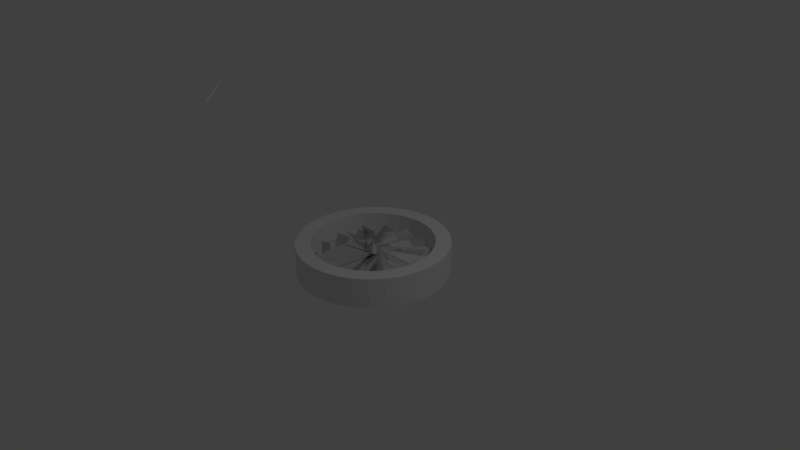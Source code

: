# Source: fan.blend  (saved by Blender 2.72.0; exported with 4.5.12 LTS)
import bpy
from mathutils import Matrix  # noqa: F401  (used for matrix-valued properties, if any)

bpy.ops.wm.read_factory_settings(use_empty=True)
scene = bpy.context.scene
scene.name = 'Scene'

# ---- collections
col_collection_1 = bpy.data.collections.new('Collection 1'); scene.collection.children.link(col_collection_1)

# ---- world
world_world = bpy.data.worlds.new('World'); scene.world = world_world
world_world.color = (0.05088, 0.05088, 0.05088)
world_world.use_sun_shadow = False
world_world.sun_shadow_jitter_overblur = 0.0
world_world.cycles.sampling_method = 'MANUAL'
world_world.cycles.sample_map_resolution = 256

# ---- cameras
cam_camera = bpy.data.cameras.new('Camera')
cam_camera.clip_end = 100.0
cam_camera.lens = 35.0
cam_camera.sensor_width = 32.0
cam_camera.sensor_height = 18.0
cam_camera.ortho_scale = 7.314
cam_camera.dof.focus_distance = 0.0
cam_camera.dof.aperture_fstop = 128.0

# ---- lights
light_lamp = bpy.data.lights.new('Lamp', 'POINT')
light_lamp.transmission_factor = 0.0
light_lamp.cutoff_distance = 30.0
light_lamp.energy = 100.0
light_lamp.shadow_buffer_clip_start = 1.001
light_lamp.shadow_soft_size = 0.1
light_lamp.shadow_maximum_resolution = 0.006
light_lamp.use_absolute_resolution = True
light_lamp.cycles.use_multiple_importance_sampling = False

# ---- meshes
me_cylinder = bpy.data.meshes.new('Cylinder')
me_cylinder.from_pydata([(0.0, 1.0, -0.2), (0.0, 1.0, 0.2), (0.1951, 0.9808, -0.2), (0.1951, 0.9808, 0.2), (0.3827, 0.9239, -0.2), (0.3827, 0.9239, 0.2), (0.5556, 0.8315, -0.2), (0.5556, 0.8315, 0.2), (0.7071, 0.7071, -0.2), (0.7071, 0.7071, 0.2), (0.8315, 0.5556, -0.2), (0.8315, 0.5556, 0.2), (0.9239, 0.3827, -0.2), (0.9239, 0.3827, 0.2), (0.9808, 0.1951, -0.2), (0.9808, 0.1951, 0.2), (1.0, 7.55e-08, -0.2), (1.0, 7.55e-08, 0.2), (0.9808, -0.1951, -0.2), (0.9808, -0.1951, 0.2), (0.9239, -0.3827, -0.2), (0.9239, -0.3827, 0.2), (0.8315, -0.5556, -0.2), (0.8315, -0.5556, 0.2), (0.7071, -0.7071, -0.2), (0.7071, -0.7071, 0.2), (0.5556, -0.8315, -0.2), (0.5556, -0.8315, 0.2), (0.3827, -0.9239, -0.2), (0.3827, -0.9239, 0.2), (0.1951, -0.9808, -0.2), (0.1951, -0.9808, 0.2), (-3.258e-07, -1.0, -0.2), (-3.258e-07, -1.0, 0.2), (-0.1951, -0.9808, -0.2), (-0.1951, -0.9808, 0.2), (-0.3827, -0.9239, -0.2), (-0.3827, -0.9239, 0.2), (-0.5556, -0.8315, -0.2), (-0.5556, -0.8315, 0.2), (-0.7071, -0.7071, -0.2), (-0.7071, -0.7071, 0.2), (-0.8315, -0.5556, -0.2), (-0.8315, -0.5556, 0.2), (-0.9239, -0.3827, -0.2), (-0.9239, -0.3827, 0.2), (-0.9808, -0.1951, -0.2), (-0.9808, -0.1951, 0.2), (-1.0, 9.656e-07, -0.2), (-1.0, 9.656e-07, 0.2), (-0.9808, 0.1951, -0.2), (-0.9808, 0.1951, 0.2), (-0.9239, 0.3827, -0.2), (-0.9239, 0.3827, 0.2), (-0.8315, 0.5556, -0.2), (-0.8315, 0.5556, 0.2), (-0.7071, 0.7071, -0.2), (-0.7071, 0.7071, 0.2), (-0.5556, 0.8315, -0.2), (-0.5556, 0.8315, 0.2), (-0.3827, 0.9239, -0.2), (-0.3827, 0.9239, 0.2), (-0.1951, 0.9808, -0.2), (-0.1951, 0.9808, 0.2), (1.071e-08, 0.8, -0.2), (1.071e-08, 0.8, 0.2), (0.1561, 0.7846, -0.2), (0.1561, 0.7846, 0.2), (0.3061, 0.7391, -0.2), (0.3061, 0.7391, 0.2), (0.4445, 0.6652, -0.2), (0.4445, 0.6652, 0.2), (0.5657, 0.5657, -0.2), (0.5657, 0.5657, 0.2), (0.6652, 0.4445, -0.2), (0.6652, 0.4445, 0.2), (0.7391, 0.3061, -0.2), (0.7391, 0.3061, 0.2), (0.7846, 0.1561, -0.2), (0.7846, 0.1561, 0.2), (0.8, 1.241e-07, -0.2), (0.8, 1.241e-07, 0.2), (0.7846, -0.1561, -0.2), (0.7846, -0.1561, 0.2), (0.7391, -0.3061, -0.2), (0.7391, -0.3061, 0.2), (0.6652, -0.4445, -0.2), (0.6652, -0.4445, 0.2), (0.5657, -0.5657, -0.2), (0.5657, -0.5657, 0.2), (0.4445, -0.6652, -0.2), (0.4445, -0.6652, 0.2), (0.3061, -0.7391, -0.2), (0.3061, -0.7391, 0.2), (0.1561, -0.7846, -0.2), (0.1561, -0.7846, 0.2), (-2.5e-07, -0.8, -0.2), (-2.5e-07, -0.8, 0.2), (-0.1561, -0.7846, -0.2), (-0.1561, -0.7846, 0.2), (-0.3061, -0.7391, -0.2), (-0.3061, -0.7391, 0.2), (-0.4445, -0.6652, -0.2), (-0.4445, -0.6652, 0.2), (-0.5657, -0.5657, -0.2), (-0.5657, -0.5657, 0.2), (-0.6652, -0.4445, -0.2), (-0.6652, -0.4445, 0.2), (-0.7391, -0.3061, -0.2), (-0.7391, -0.3061, 0.2), (-0.7846, -0.1561, -0.2), (-0.7846, -0.1561, 0.2), (-0.8, 8.362e-07, -0.2), (-0.8, 8.362e-07, 0.2), (-0.7846, 0.1561, -0.2), (-0.7846, 0.1561, 0.2), (-0.7391, 0.3061, -0.2), (-0.7391, 0.3061, 0.2), (-0.6652, 0.4445, -0.2), (-0.6652, 0.4445, 0.2), (-0.5657, 0.5657, -0.2), (-0.5657, 0.5657, 0.2), (-0.4445, 0.6652, -0.2), (-0.4445, 0.6652, 0.2), (-0.3061, 0.7391, -0.2), (-0.3061, 0.7391, 0.2), (-0.1561, 0.7846, -0.2), (-0.1561, 0.7846, 0.2), (0.0, 0.0866, 0.05), (0.75, 0.0866, 0.05), (0.0, -0.0866, -0.05), (0.75, -0.0866, -0.05), (0.03522, 0.07912, 0.05), (0.7204, -0.2259, 0.05), (-0.03522, -0.07912, -0.05), (0.6499, -0.3842, -0.05), (0.06436, 0.05795, 0.05), (0.5662, -0.4994, 0.05), (-0.06436, -0.05795, -0.05), (0.4375, -0.6153, -0.05), (0.08236, 0.02676, 0.05), (0.3141, -0.6865, 0.05), (-0.08236, -0.02676, -0.05), (0.1494, -0.7401, -0.05), (0.08613, -0.009052, 0.05), (0.007732, -0.7549, 0.05), (-0.08613, 0.009052, -0.05), (-0.1645, -0.7368, -0.05), (0.075, -0.0433, 0.05), (-0.3, -0.6928, 0.05), (-0.075, 0.0433, -0.05), (-0.45, -0.6062, -0.05), (0.0509, -0.07006, 0.05), (-0.5559, -0.5109, 0.05), (-0.0509, 0.07006, -0.05), (-0.6577, -0.3708, -0.05), (0.01801, -0.08471, 0.05), (-0.7156, -0.2406, 0.05), (-0.01801, 0.08471, -0.05), (-0.7516, -0.07122, -0.05), (-0.01801, -0.08471, 0.05), (-0.7516, 0.07122, 0.05), (0.01801, 0.08471, -0.05), (-0.7156, 0.2406, -0.05), (-0.0509, -0.07006, 0.05), (-0.6577, 0.3708, 0.05), (0.0509, 0.07006, -0.05), (-0.5559, 0.5109, -0.05), (-0.075, -0.0433, 0.05), (-0.45, 0.6062, 0.05), (0.075, 0.0433, -0.05), (-0.3, 0.6928, -0.05), (-0.08613, -0.009052, 0.05), (-0.1645, 0.7368, 0.05), (0.08613, 0.009052, -0.05), (0.007732, 0.7549, -0.05), (-0.08236, 0.02676, 0.05), (0.1494, 0.7401, 0.05), (0.08236, -0.02676, -0.05), (0.3141, 0.6865, -0.05), (-0.06436, 0.05795, 0.05), (0.4375, 0.6153, 0.05), (0.06436, -0.05795, -0.05), (0.5662, 0.4994, -0.05), (-0.03522, 0.07912, 0.05), (0.6499, 0.3842, 0.05), (0.03522, -0.07912, -0.05), (0.7204, 0.2259, -0.05), (1.118e-08, 0.0866, 0.05), (0.75, 0.0866, 0.05), (-1.118e-08, -0.0866, -0.05), (0.75, -0.0866, -0.05), (4.82e-08, 0.1, -0.2), (0.01951, 0.09808, -0.2), (0.03827, 0.09239, -0.2), (0.05556, 0.08315, -0.2), (0.07071, 0.07071, -0.2), (0.08315, 0.05556, -0.2), (0.09239, 0.03827, -0.2), (0.09808, 0.01951, -0.2), (0.1, 2.942e-07, -0.2), (0.09808, -0.01951, -0.2), (0.09239, -0.03827, -0.2), (0.08315, -0.05556, -0.2), (0.07071, -0.07071, -0.2), (0.05556, -0.08315, -0.2), (0.03827, -0.09239, -0.2), (0.01951, -0.09808, -0.2), (1.561e-08, -0.1, -0.2), (-0.01951, -0.09808, -0.2), (-0.03827, -0.09239, -0.2), (-0.05556, -0.08315, -0.2), (-0.07071, -0.07071, -0.2), (-0.08315, -0.05556, -0.2), (-0.09239, -0.03827, -0.2), (-0.09808, -0.01951, -0.2), (-0.1, 3.832e-07, -0.2), (-0.09808, 0.01951, -0.2), (-0.09239, 0.03827, -0.2), (-0.08315, 0.05556, -0.2), (-0.07071, 0.07071, -0.2), (-0.05556, 0.08315, -0.2), (-0.03827, 0.09239, -0.2), (-0.01951, 0.09808, -0.2), (-1.55, -0.9731, 2.258), (-1.503, -1.298, 2.008), (-1.504, -1.285, 1.993), (-9.09e-07, -1.788e-07, 0.2), (-0.03827, -0.09239, -0.2), (-0.05556, -0.08315, -0.2), (0.0, 0.0866, 0.05), (0.75, 0.0866, 0.05), (0.0, -0.0866, -0.05), (0.75, -0.0866, -0.05), (0.03522, 0.07912, 0.05), (0.7204, -0.2259, 0.05), (-0.03522, -0.07912, -0.05), (0.6499, -0.3842, -0.05), (0.06436, 0.05795, 0.05), (0.5662, -0.4994, 0.05), (-0.06436, -0.05795, -0.05), (0.4375, -0.6153, -0.05), (0.08236, 0.02676, 0.05), (0.3141, -0.6865, 0.05), (-0.08236, -0.02676, -0.05), (0.1494, -0.7401, -0.05), (0.08613, -0.009052, 0.05), (0.007732, -0.7549, 0.05), (-0.08613, 0.009052, -0.05), (-0.1645, -0.7368, -0.05), (0.075, -0.0433, 0.05), (-0.3, -0.6928, 0.05), (-0.075, 0.0433, -0.05), (-0.45, -0.6062, -0.05), (0.0509, -0.07006, 0.05), (-0.5559, -0.5109, 0.05), (-0.0509, 0.07006, -0.05), (-0.6577, -0.3708, -0.05), (0.01801, -0.08471, 0.05), (-0.7156, -0.2406, 0.05), (-0.01801, 0.08471, -0.05), (-0.7516, -0.07122, -0.05), (-0.01801, -0.08471, 0.05), (-0.7516, 0.07122, 0.05), (0.01801, 0.08471, -0.05), (-0.7156, 0.2406, -0.05), (-0.0509, -0.07006, 0.05), (-0.6577, 0.3708, 0.05), (0.0509, 0.07006, -0.05), (-0.5559, 0.5109, -0.05), (-0.075, -0.0433, 0.05), (-0.45, 0.6062, 0.05), (0.075, 0.0433, -0.05), (-0.3, 0.6928, -0.05), (-0.08613, -0.009052, 0.05), (-0.1645, 0.7368, 0.05), (0.08613, 0.009052, -0.05), (0.007732, 0.7549, -0.05), (-0.08236, 0.02676, 0.05), (0.1494, 0.7401, 0.05), (0.08236, -0.02676, -0.05), (0.3141, 0.6865, -0.05), (-0.06436, 0.05795, 0.05), (0.4375, 0.6153, 0.05), (0.06436, -0.05795, -0.05), (0.5662, 0.4994, -0.05), (-0.03522, 0.07912, 0.05), (0.6499, 0.3842, 0.05), (0.03522, -0.07912, -0.05), (0.7204, 0.2259, -0.05), (1.118e-08, 0.0866, 0.05), (0.75, 0.0866, 0.05), (-1.118e-08, -0.0866, -0.05), (0.75, -0.0866, -0.05)], [], [(0, 1, 3, 2), (2, 3, 5, 4), (4, 5, 7, 6), (6, 7, 9, 8), (8, 9, 11, 10), (10, 11, 13, 12), (12, 13, 15, 14), (14, 15, 17, 16), (16, 17, 19, 18), (18, 19, 21, 20), (20, 21, 23, 22), (22, 23, 25, 24), (24, 25, 27, 26), (26, 27, 29, 28), (28, 29, 31, 30), (30, 31, 33, 32), (32, 33, 35, 34), (34, 35, 37, 36), (36, 37, 39, 38), (38, 39, 41, 40), (40, 41, 43, 42), (42, 43, 45, 44), (44, 45, 47, 46), (46, 47, 49, 48), (48, 49, 51, 50), (50, 51, 53, 52), (52, 53, 55, 54), (54, 55, 57, 56), (56, 57, 59, 58), (58, 59, 61, 60), (66, 68, 69, 67), (62, 63, 1, 0), (60, 61, 63, 62), (64, 66, 67, 65), (68, 70, 71, 69), (70, 72, 73, 71), (72, 74, 75, 73), (74, 76, 77, 75), (76, 78, 79, 77), (78, 80, 81, 79), (80, 82, 83, 81), (82, 84, 85, 83), (84, 86, 87, 85), (86, 88, 89, 87), (88, 90, 91, 89), (90, 92, 93, 91), (92, 94, 95, 93), (94, 96, 97, 95), (96, 98, 99, 97), (98, 100, 101, 99), (100, 102, 103, 101), (102, 104, 105, 103), (104, 106, 107, 105), (106, 108, 109, 107), (108, 110, 111, 109), (110, 112, 113, 111), (112, 114, 115, 113), (114, 116, 117, 115), (116, 118, 119, 117), (118, 120, 121, 119), (120, 122, 123, 121), (122, 124, 125, 123), (126, 64, 65, 127), (124, 126, 127, 125), (8, 72, 70, 6), (31, 95, 97, 33), (18, 82, 80, 16), (41, 105, 107, 43), (28, 92, 90, 26), (51, 115, 117, 53), (61, 125, 127, 63), (38, 102, 100, 36), (48, 112, 110, 46), (58, 122, 120, 56), (7, 71, 73, 9), (17, 81, 83, 19), (27, 91, 93, 29), (4, 68, 66, 2), (14, 78, 76, 12), (37, 101, 103, 39), (24, 88, 86, 22), (47, 111, 113, 49), (57, 121, 123, 59), (34, 98, 96, 32), (44, 108, 106, 42), (54, 118, 116, 52), (3, 67, 69, 5), (0, 64, 126, 62), (13, 77, 79, 15), (23, 87, 89, 25), (10, 74, 72, 8), (33, 97, 99, 35), (20, 84, 82, 18), (43, 107, 109, 45), (53, 117, 119, 55), (30, 94, 92, 28), (63, 127, 65, 1), (40, 104, 102, 38), (50, 114, 112, 48), (60, 124, 122, 58), (9, 73, 75, 11), (19, 83, 85, 21), (6, 70, 68, 4), (29, 93, 95, 31), (16, 80, 78, 14), (39, 103, 105, 41), (2, 66, 64, 0), (26, 90, 88, 24), (49, 113, 115, 51), (59, 123, 125, 61), (36, 100, 98, 34), (46, 110, 108, 44), (56, 120, 118, 54), (5, 69, 71, 7), (15, 79, 81, 17), (1, 65, 67, 3), (25, 89, 91, 27), (12, 76, 74, 10), (35, 99, 101, 37), (45, 109, 111, 47), (22, 86, 84, 20), (55, 119, 121, 57), (32, 96, 94, 30), (42, 106, 104, 40), (52, 116, 114, 50), (62, 126, 124, 60), (11, 75, 77, 13), (21, 85, 87, 23), (128, 129, 131, 130), (132, 133, 135, 134), (136, 137, 139, 138), (140, 141, 143, 142), (144, 145, 147, 146), (148, 149, 151, 150), (152, 153, 155, 154), (156, 157, 159, 158), (160, 161, 163, 162), (164, 165, 167, 166), (168, 169, 171, 170), (172, 173, 175, 174), (176, 177, 179, 178), (180, 181, 183, 182), (184, 185, 187, 186), (188, 189, 191, 190), (225, 226, 224), (228, 227, 229), (192, 227, 193), (193, 227, 194), (194, 227, 195), (195, 227, 196), (196, 227, 197), (197, 227, 198), (198, 227, 199), (199, 227, 200), (200, 227, 201), (201, 227, 202), (202, 227, 203), (203, 227, 204), (204, 227, 205), (205, 227, 206), (206, 227, 207), (207, 227, 208), (208, 227, 209), (209, 227, 210), (210, 227, 211), (211, 227, 212), (212, 227, 213), (213, 227, 214), (214, 227, 215), (215, 227, 216), (216, 227, 217), (217, 227, 218), (218, 227, 219), (219, 227, 220), (220, 227, 221), (221, 227, 222), (223, 227, 192), (222, 227, 223), (230, 232, 233, 231), (234, 236, 237, 235), (238, 240, 241, 239), (242, 244, 245, 243), (246, 248, 249, 247), (250, 252, 253, 251), (254, 256, 257, 255), (258, 260, 261, 259), (262, 264, 265, 263), (266, 268, 269, 267), (270, 272, 273, 271), (274, 276, 277, 275), (278, 280, 281, 279), (282, 284, 285, 283), (286, 288, 289, 287), (290, 292, 293, 291), (163, 161, 263, 265), (140, 142, 244, 242), (177, 176, 278, 279), (154, 155, 257, 256), (133, 132, 234, 235), (171, 169, 271, 273), (185, 184, 286, 287), (148, 150, 252, 250), (162, 163, 265, 264), (141, 140, 242, 243), (179, 177, 279, 281), (156, 158, 260, 258), (135, 133, 235, 237), (170, 171, 273, 272), (187, 185, 287, 289), (149, 148, 250, 251), (164, 166, 268, 266), (143, 141, 243, 245), (178, 179, 281, 280), (157, 156, 258, 259), (134, 135, 237, 236), (172, 174, 276, 274), (186, 187, 289, 288), (151, 149, 251, 253), (128, 130, 232, 230), (165, 164, 266, 267), (180, 182, 284, 282), (142, 143, 245, 244), (159, 157, 259, 261), (136, 138, 240, 238), (173, 172, 274, 275), (188, 190, 292, 290), (150, 151, 253, 252), (167, 165, 267, 269), (129, 128, 230, 231), (181, 180, 282, 283), (144, 146, 248, 246), (158, 159, 261, 260), (137, 136, 238, 239), (175, 173, 275, 277), (189, 188, 290, 291), (152, 154, 256, 254), (131, 129, 231, 233), (166, 167, 269, 268), (183, 181, 283, 285), (145, 144, 246, 247), (160, 162, 264, 262), (139, 137, 239, 241), (174, 175, 277, 276), (191, 189, 291, 293), (153, 152, 254, 255), (130, 131, 233, 232), (168, 170, 272, 270), (182, 183, 285, 284), (147, 145, 247, 249), (161, 160, 262, 263), (176, 178, 280, 278), (138, 139, 241, 240), (190, 191, 293, 292), (155, 153, 255, 257), (132, 134, 236, 234), (169, 168, 270, 271), (184, 186, 288, 286), (146, 147, 249, 248)])
_uv = me_cylinder.uv_layers.new(name='UVMap')
_uv.uv.foreach_set('vector', [0.0, 0.0, 0.5, 0.0, 0.5, 0.5, 0.0, 0.5, 0.0, 0.0, 0.5, 0.0, 0.5, 0.5, 0.0, 0.5, 0.0, 0.0, 0.5, 0.0, 0.5, 0.5, 0.0, 0.5, 0.0, 0.0, 0.5, 0.0, 0.5, 0.5, 0.0, 0.5, 0.0, 0.0, 0.5, 0.0, 0.5, 0.5, 0.0, 0.5, 0.0, 0.0, 0.5, 0.0, 0.5, 0.5, 0.0, 0.5, 0.0, 0.0, 0.5, 0.0, 0.5, 0.5, 0.0, 0.5, 0.0, 0.0, 0.5, 0.0, 0.5, 0.5, 0.0, 0.5, 0.0, 0.0, 0.5, 0.0, 0.5, 0.5, 0.0, 0.5, 0.0, 0.0, 0.5, 0.0, 0.5, 0.5, 0.0, 0.5, 0.0, 0.0, 0.5, 0.0, 0.5, 0.5, 0.0, 0.5, 0.0, 0.0, 0.5, 0.0, 0.5, 0.5, 0.0, 0.5, 0.0, 0.0, 0.5, 0.0, 0.5, 0.5, 0.0, 0.5, 0.0, 0.0, 0.5, 0.0, 0.5, 0.5, 0.0, 0.5, 0.0, 0.0, 0.5, 0.0, 0.5, 0.5, 0.0, 0.5, 0.0, 0.0, 0.5, 0.0, 0.5, 0.5, 0.0, 0.5, 0.0, 0.0, 0.5, 0.0, 0.5, 0.5, 0.0, 0.5, 0.0, 0.0, 0.5, 0.0, 0.5, 0.5, 0.0, 0.5, 0.0, 0.0, 0.5, 0.0, 0.5, 0.5, 0.0, 0.5, 0.0, 0.0, 0.5, 0.0, 0.5, 0.5, 0.0, 0.5, 0.0, 0.0, 0.5, 0.0, 0.5, 0.5, 0.0, 0.5, 0.0, 0.0, 0.5, 0.0, 0.5, 0.5, 0.0, 0.5, 0.0, 0.0, 0.5, 0.0, 0.5, 0.5, 0.0, 0.5, 0.0, 0.0, 0.5, 0.0, 0.5, 0.5, 0.0, 0.5, 0.0, 0.0, 0.5, 0.0, 0.5, 0.5, 0.0, 0.5, 0.0, 0.0, 0.5, 0.0, 0.5, 0.5, 0.0, 0.5, 0.0, 0.0, 0.5, 0.0, 0.5, 0.5, 0.0, 0.5, 0.0, 0.0, 0.5, 0.0, 0.5, 0.5, 0.0, 0.5, 0.0, 0.0, 0.5, 0.0, 0.5, 0.5, 0.0, 0.5, 0.0, 0.0, 0.5, 0.0, 0.5, 0.5, 0.0, 0.5, 0.0, 0.0, 0.5, 0.0, 0.5, 0.5, 0.0, 0.5, 0.0, 0.0, 0.5, 0.0, 0.5, 0.5, 0.0, 0.5, 0.0, 0.0, 0.5, 0.0, 0.5, 0.5, 0.0, 0.5, 0.0, 0.0, 0.5, 0.0, 0.5, 0.5, 0.0, 0.5, 0.0, 0.0, 0.5, 0.0, 0.5, 0.5, 0.0, 0.5, 0.0, 0.0, 0.5, 0.0, 0.5, 0.5, 0.0, 0.5, 0.0, 0.0, 0.5, 0.0, 0.5, 0.5, 0.0, 0.5, 0.0, 0.0, 0.5, 0.0, 0.5, 0.5, 0.0, 0.5, 0.0, 0.0, 0.5, 0.0, 0.5, 0.5, 0.0, 0.5, 0.0, 0.0, 0.5, 0.0, 0.5, 0.5, 0.0, 0.5, 0.0, 0.0, 0.5, 0.0, 0.5, 0.5, 0.0, 0.5, 0.0, 0.0, 0.5, 0.0, 0.5, 0.5, 0.0, 0.5, 0.0, 0.0, 0.5, 0.0, 0.5, 0.5, 0.0, 0.5, 0.0, 0.0, 0.5, 0.0, 0.5, 0.5, 0.0, 0.5, 0.0, 0.0, 0.5, 0.0, 0.5, 0.5, 0.0, 0.5, 0.0, 0.0, 0.5, 0.0, 0.5, 0.5, 0.0, 0.5, 0.0, 0.0, 0.5, 0.0, 0.5, 0.5, 0.0, 0.5, 0.0, 0.0, 0.5, 0.0, 0.5, 0.5, 0.0, 0.5, 0.0, 0.0, 0.5, 0.0, 0.5, 0.5, 0.0, 0.5, 0.0, 0.0, 0.5, 0.0, 0.5, 0.5, 0.0, 0.5, 0.0, 0.0, 0.5, 0.0, 0.5, 0.5, 0.0, 0.5, 0.0, 0.0, 0.5, 0.0, 0.5, 0.5, 0.0, 0.5, 0.0, 0.0, 0.5, 0.0, 0.5, 0.5, 0.0, 0.5, 0.0, 0.0, 0.5, 0.0, 0.5, 0.5, 0.0, 0.5, 0.0, 0.0, 0.5, 0.0, 0.5, 0.5, 0.0, 0.5, 0.0, 0.0, 0.5, 0.0, 0.5, 0.5, 0.0, 0.5, 0.0, 0.0, 0.5, 0.0, 0.5, 0.5, 0.0, 0.5, 0.0, 0.0, 0.5, 0.0, 0.5, 0.5, 0.0, 0.5, 0.0, 0.0, 0.5, 0.0, 0.5, 0.5, 0.0, 0.5, 0.0, 0.0, 0.5, 0.0, 0.5, 0.5, 0.0, 0.5, 0.0, 0.0, 0.5, 0.0, 0.5, 0.5, 0.0, 0.5, 0.0, 0.0, 0.5, 0.0, 0.5, 0.5, 0.0, 0.5, 0.0, 0.0, 0.5, 0.0, 0.5, 0.5, 0.0, 0.5, 0.0, 0.0, 0.5, 0.0, 0.5, 0.5, 0.0, 0.5, 0.0, 0.0, 0.5, 0.0, 0.5, 0.5, 0.0, 0.5, 0.0, 0.0, 0.5, 0.0, 0.5, 0.5, 0.0, 0.5, 0.0, 0.0, 0.5, 0.0, 0.5, 0.5, 0.0, 0.5, 0.0, 0.0, 0.5, 0.0, 0.5, 0.5, 0.0, 0.5, 0.0, 0.0, 0.5, 0.0, 0.5, 0.5, 0.0, 0.5, 0.0, 0.0, 0.5, 0.0, 0.5, 0.5, 0.0, 0.5, 0.0, 0.0, 0.5, 0.0, 0.5, 0.5, 0.0, 0.5, 0.0, 0.0, 0.5, 0.0, 0.5, 0.5, 0.0, 0.5, 0.0, 0.0, 0.5, 0.0, 0.5, 0.5, 0.0, 0.5, 0.0, 0.0, 0.5, 0.0, 0.5, 0.5, 0.0, 0.5, 0.0, 0.0, 0.5, 0.0, 0.5, 0.5, 0.0, 0.5, 0.0, 0.0, 0.5, 0.0, 0.5, 0.5, 0.0, 0.5, 0.0, 0.0, 0.5, 0.0, 0.5, 0.5, 0.0, 0.5, 0.0, 0.0, 0.5, 0.0, 0.5, 0.5, 0.0, 0.5, 0.0, 0.0, 0.5, 0.0, 0.5, 0.5, 0.0, 0.5, 0.0, 0.0, 0.5, 0.0, 0.5, 0.5, 0.0, 0.5, 0.0, 0.0, 0.5, 0.0, 0.5, 0.5, 0.0, 0.5, 0.0, 0.0, 0.5, 0.0, 0.5, 0.5, 0.0, 0.5, 0.0, 0.0, 0.5, 0.0, 0.5, 0.5, 0.0, 0.5, 0.0, 0.0, 0.5, 0.0, 0.5, 0.5, 0.0, 0.5, 0.0, 0.0, 0.5, 0.0, 0.5, 0.5, 0.0, 0.5, 0.0, 0.0, 0.5, 0.0, 0.5, 0.5, 0.0, 0.5, 0.0, 0.0, 0.5, 0.0, 0.5, 0.5, 0.0, 0.5, 0.0, 0.0, 0.5, 0.0, 0.5, 0.5, 0.0, 0.5, 0.0, 0.0, 0.5, 0.0, 0.5, 0.5, 0.0, 0.5, 0.0, 0.0, 0.5, 0.0, 0.5, 0.5, 0.0, 0.5, 0.0, 0.0, 0.5, 0.0, 0.5, 0.5, 0.0, 0.5, 0.0, 0.0, 0.5, 0.0, 0.5, 0.5, 0.0, 0.5, 0.0, 0.0, 0.5, 0.0, 0.5, 0.5, 0.0, 0.5, 0.0, 0.0, 0.5, 0.0, 0.5, 0.5, 0.0, 0.5, 0.0, 0.0, 0.5, 0.0, 0.5, 0.5, 0.0, 0.5, 0.0, 0.0, 0.5, 0.0, 0.5, 0.5, 0.0, 0.5, 0.0, 0.0, 0.5, 0.0, 0.5, 0.5, 0.0, 0.5, 0.0, 0.0, 0.5, 0.0, 0.5, 0.5, 0.0, 0.5, 0.0, 0.0, 0.5, 0.0, 0.5, 0.5, 0.0, 0.5, 0.0, 0.0, 0.5, 0.0, 0.5, 0.5, 0.0, 0.5, 0.0, 0.0, 0.5, 0.0, 0.5, 0.5, 0.0, 0.5, 0.0, 0.0, 0.5, 0.0, 0.5, 0.5, 0.0, 0.5, 0.0, 0.0, 0.5, 0.0, 0.5, 0.5, 0.0, 0.5, 0.0, 0.0, 0.5, 0.0, 0.5, 0.5, 0.0, 0.5, 0.0, 0.0, 0.5, 0.0, 0.5, 0.5, 0.0, 0.5, 0.0, 0.0, 0.5, 0.0, 0.5, 0.5, 0.0, 0.5, 0.0, 0.0, 0.5, 0.0, 0.5, 0.5, 0.0, 0.5, 0.0, 0.0, 0.5, 0.0, 0.5, 0.5, 0.0, 0.5, 0.0, 0.0, 0.5, 0.0, 0.5, 0.5, 0.0, 0.5, 0.0, 0.0, 0.5, 0.0, 0.5, 0.5, 0.0, 0.5, 0.0, 0.0, 0.5, 0.0, 0.5, 0.5, 0.0, 0.5, 0.0, 0.0, 0.5, 0.0, 0.5, 0.5, 0.0, 0.5, 0.0, 0.0, 0.5, 0.0, 0.5, 0.5, 0.0, 0.5, 0.0, 0.0, 0.5, 0.0, 0.5, 0.5, 0.0, 0.5, 0.0, 0.0, 0.5, 0.0, 0.5, 0.5, 0.0, 0.5, 0.0, 0.0, 0.5, 0.0, 0.5, 0.5, 0.0, 0.5, 0.0, 0.0, 0.5, 0.0, 0.5, 0.5, 0.0, 0.5, 0.0, 0.0, 0.5, 0.0, 0.5, 0.5, 0.0, 0.5, 0.0, 0.0, 0.5, 0.0, 0.5, 0.5, 0.0, 0.5, 0.0, 0.0, 0.5, 0.0, 0.5, 0.5, 0.0, 0.5, 0.0, 0.0, 0.5, 0.0, 0.5, 0.5, 0.0, 0.5, 0.0, 0.0, 0.5, 0.0, 0.5, 0.5, 0.0, 0.5, 0.0, 0.0, 0.5, 0.0, 0.5, 0.5, 0.0, 0.5, 0.0, 0.0, 0.5, 0.0, 0.5, 0.5, 0.0, 0.5, 0.0, 0.0, 0.5, 0.0, 0.5, 0.5, 0.0, 0.5, 0.0, 0.0, 0.5, 0.0, 0.5, 0.5, 0.0, 0.5, 0.0, 0.0, 0.5, 0.0, 0.5, 0.5, 0.0, 0.5, 0.0, 0.0, 0.5, 0.0, 0.5, 0.5, 0.0, 0.5, 0.0, 0.0, 0.5, 0.0, 0.5, 0.5, 0.0, 0.5, 0.0, 0.0, 0.5, 0.0, 0.5, 0.5, 0.0, 0.5, 0.0, 0.0, 0.5, 0.0, 0.5, 0.5, 0.0, 0.5, 0.0, 0.0, 0.5, 0.0, 0.5, 0.5, 0.0, 0.5, 0.0, 0.0, 0.5, 0.0, 0.5, 0.5, 0.0, 0.5, 0.0, 0.0, 0.5, 0.0, 0.5, 0.5, 0.0, 0.5, 0.0, 0.0, 0.5, 0.0, 0.5, 0.5, 0.0, 0.5, 0.0, 0.0, 0.5, 0.0, 0.5, 0.5, 0.0, 0.5, 0.0, 0.0, 0.5, 0.0, 0.5, 0.5, 0.0, 0.5, 0.0, 0.0, 0.5, 0.0, 0.5, 0.5, 0.0, 0.5, 0.0, 0.0, 0.5, 0.0, 0.5, 0.5, 0.0, 0.5, 0.0, 0.0, 0.5, 0.0, 0.5, 0.5, 0.0, 0.5, 0.0, 0.0, 0.5, 0.0, 0.5, 0.5, 0.0, 0.5, 0.0, 0.0, 0.5, 0.0, 0.5, 0.5, 0.0, 0.5, 0.0, 0.0, 0.5, 0.0, 0.5, 0.5, 0.0, 0.5, 0.0, 0.0, 0.5, 0.0, 0.5, 0.5, 0.0, 0.5, 0.0003206, 0.2598, 3.577e-05, 0.2478, 0.2522, 0.2478, 0.2642, 0.2478, 0.2642, 0.5, 0.2522, 0.2481, 0.5183, 0.8823, 0.7107, 0.7243, 0.5528, 0.9168, 0.5528, 0.9168, 0.7107, 0.7243, 0.5933, 0.9439, 0.5933, 0.9439, 0.7107, 0.7243, 0.6384, 0.9625, 0.6384, 0.9625, 0.7107, 0.7243, 0.6863, 0.9721, 0.6863, 0.9721, 0.7107, 0.7243, 0.7351, 0.9721, 0.7351, 0.9721, 0.7107, 0.7243, 0.7829, 0.9625, 0.7829, 0.9625, 0.7107, 0.7243, 0.828, 0.9439, 0.828, 0.9439, 0.7107, 0.7243, 0.8686, 0.9168, 0.8686, 0.9168, 0.7107, 0.7243, 0.9031, 0.8823, 0.9031, 0.8823, 0.7107, 0.7243, 0.9302, 0.8417, 0.9302, 0.8417, 0.7107, 0.7243, 0.9489, 0.7966, 0.9489, 0.7966, 0.7107, 0.7243, 0.9584, 0.7487, 0.9584, 0.7487, 0.7107, 0.7243, 0.9584, 0.7, 0.9584, 0.7, 0.7107, 0.7243, 0.9489, 0.6521, 0.9489, 0.6521, 0.7107, 0.7243, 0.9302, 0.607, 0.9302, 0.607, 0.7107, 0.7243, 0.9031, 0.5664, 0.9031, 0.5664, 0.7107, 0.7243, 0.8686, 0.5319, 0.8686, 0.5319, 0.7107, 0.7243, 0.828, 0.5048, 0.828, 0.5048, 0.7107, 0.7243, 0.7829, 0.4862, 0.7829, 0.4862, 0.7107, 0.7243, 0.7351, 0.4766, 0.7351, 0.4766, 0.7107, 0.7243, 0.6863, 0.4766, 0.6863, 0.4766, 0.7107, 0.7243, 0.6384, 0.4862, 0.6384, 0.4862, 0.7107, 0.7243, 0.5933, 0.5048, 0.5933, 0.5048, 0.7107, 0.7243, 0.5528, 0.5319, 0.5528, 0.5319, 0.7107, 0.7243, 0.5183, 0.5664, 0.5183, 0.5664, 0.7107, 0.7243, 0.4912, 0.607, 0.4912, 0.607, 0.7107, 0.7243, 0.4725, 0.6521, 0.4725, 0.6521, 0.7107, 0.7243, 0.463, 0.6999, 0.463, 0.6999, 0.7107, 0.7243, 0.463, 0.7487, 0.463, 0.7487, 0.7107, 0.7243, 0.4725, 0.7966, 0.4912, 0.8417, 0.7107, 0.7243, 0.5183, 0.8823, 0.4725, 0.7966, 0.7107, 0.7243, 0.4912, 0.8417, 0.0, 0.0, 0.5, 0.0, 0.5, 0.5, 0.0, 0.5, 0.0, 0.0, 0.5, 0.0, 0.5, 0.5, 0.0, 0.5, 0.0, 0.0, 0.5, 0.0, 0.5, 0.5, 0.0, 0.5, 0.0, 0.0, 0.5, 0.0, 0.5, 0.5, 0.0, 0.5, 0.0, 0.0, 0.5, 0.0, 0.5, 0.5, 0.0, 0.5, 0.0, 0.0, 0.5, 0.0, 0.5, 0.5, 0.0, 0.5, 0.0, 0.0, 0.5, 0.0, 0.5, 0.5, 0.0, 0.5, 0.0, 0.0, 0.5, 0.0, 0.5, 0.5, 0.0, 0.5, 0.0, 0.0, 0.5, 0.0, 0.5, 0.5, 0.0, 0.5, 0.0, 0.0, 0.5, 0.0, 0.5, 0.5, 0.0, 0.5, 0.0, 0.0, 0.5, 0.0, 0.5, 0.5, 0.0, 0.5, 0.0, 0.0, 0.5, 0.0, 0.5, 0.5, 0.0, 0.5, 0.0, 0.0, 0.5, 0.0, 0.5, 0.5, 0.0, 0.5, 0.0, 0.0, 0.5, 0.0, 0.5, 0.5, 0.0, 0.5, 0.0, 0.0, 0.5, 0.0, 0.5, 0.5, 0.0, 0.5, 0.0, 0.0, 0.5, 0.0, 0.5, 0.5, 0.0, 0.5, 0.0, 0.0, 0.5, 0.0, 0.5, 0.5, 0.0, 0.5, 0.0, 0.0, 0.5, 0.0, 0.5, 0.5, 0.0, 0.5, 0.0, 0.0, 0.5, 0.0, 0.5, 0.5, 0.0, 0.5, 0.0, 0.0, 0.5, 0.0, 0.5, 0.5, 0.0, 0.5, 0.0, 0.0, 0.5, 0.0, 0.5, 0.5, 0.0, 0.5, 0.0, 0.0, 0.5, 0.0, 0.5, 0.5, 0.0, 0.5, 0.0, 0.0, 0.5, 0.0, 0.5, 0.5, 0.0, 0.5, 0.0, 0.0, 0.5, 0.0, 0.5, 0.5, 0.0, 0.5, 0.0, 0.0, 0.5, 0.0, 0.5, 0.5, 0.0, 0.5, 0.0, 0.0, 0.5, 0.0, 0.5, 0.5, 0.0, 0.5, 0.0, 0.0, 0.5, 0.0, 0.5, 0.5, 0.0, 0.5, 0.0, 0.0, 0.5, 0.0, 0.5, 0.5, 0.0, 0.5, 0.0, 0.0, 0.5, 0.0, 0.5, 0.5, 0.0, 0.5, 0.0, 0.0, 0.5, 0.0, 0.5, 0.5, 0.0, 0.5, 0.0, 0.0, 0.5, 0.0, 0.5, 0.5, 0.0, 0.5, 0.0, 0.0, 0.5, 0.0, 0.5, 0.5, 0.0, 0.5, 0.0, 0.0, 0.5, 0.0, 0.5, 0.5, 0.0, 0.5, 0.0, 0.0, 0.5, 0.0, 0.5, 0.5, 0.0, 0.5, 0.0, 0.0, 0.5, 0.0, 0.5, 0.5, 0.0, 0.5, 0.0, 0.0, 0.5, 0.0, 0.5, 0.5, 0.0, 0.5, 0.0, 0.0, 0.5, 0.0, 0.5, 0.5, 0.0, 0.5, 0.0, 0.0, 0.5, 0.0, 0.5, 0.5, 0.0, 0.5, 0.0, 0.0, 0.5, 0.0, 0.5, 0.5, 0.0, 0.5, 0.0, 0.0, 0.5, 0.0, 0.5, 0.5, 0.0, 0.5, 0.0, 0.0, 0.5, 0.0, 0.5, 0.5, 0.0, 0.5, 0.0, 0.0, 0.5, 0.0, 0.5, 0.5, 0.0, 0.5, 0.0, 0.0, 0.5, 0.0, 0.5, 0.5, 0.0, 0.5, 0.0, 0.0, 0.5, 0.0, 0.5, 0.5, 0.0, 0.5, 0.0, 0.0, 0.5, 0.0, 0.5, 0.5, 0.0, 0.5, 0.0, 0.0, 0.5, 0.0, 0.5, 0.5, 0.0, 0.5, 0.0, 0.0, 0.5, 0.0, 0.5, 0.5, 0.0, 0.5, 0.0, 0.0, 0.5, 0.0, 0.5, 0.5, 0.0, 0.5, 0.0, 0.0, 0.5, 0.0, 0.5, 0.5, 0.0, 0.5, 0.0, 0.0, 0.5, 0.0, 0.5, 0.5, 0.0, 0.5, 0.0, 0.0, 0.5, 0.0, 0.5, 0.5, 0.0, 0.5, 0.0, 0.0, 0.5, 0.0, 0.5, 0.5, 0.0, 0.5, 0.0, 0.0, 0.5, 0.0, 0.5, 0.5, 0.0, 0.5, 0.0, 0.0, 0.5, 0.0, 0.5, 0.5, 0.0, 0.5, 0.0, 0.0, 0.5, 0.0, 0.5, 0.5, 0.0, 0.5, 0.0, 0.0, 0.5, 0.0, 0.5, 0.5, 0.0, 0.5, 0.0, 0.0, 0.5, 0.0, 0.5, 0.5, 0.0, 0.5, 0.0, 0.0, 0.5, 0.0, 0.5, 0.5, 0.0, 0.5, 0.0, 0.0, 0.5, 0.0, 0.5, 0.5, 0.0, 0.5, 0.0, 0.0, 0.5, 0.0, 0.5, 0.5, 0.0, 0.5, 0.0, 0.0, 0.5, 0.0, 0.5, 0.5, 0.0, 0.5, 0.0, 0.0, 0.5, 0.0, 0.5, 0.5, 0.0, 0.5, 0.0, 0.0, 0.5, 0.0, 0.5, 0.5, 0.0, 0.5, 0.0, 0.0, 0.5, 0.0, 0.5, 0.5, 0.0, 0.5, 0.0, 0.0, 0.5, 0.0, 0.5, 0.5, 0.0, 0.5, 0.0, 0.0, 0.5, 0.0, 0.5, 0.5, 0.0, 0.5, 0.0, 0.0, 0.5, 0.0, 0.5, 0.5, 0.0, 0.5, 0.0, 0.0, 0.5, 0.0, 0.5, 0.5, 0.0, 0.5, 0.0, 0.0, 0.5, 0.0, 0.5, 0.5, 0.0, 0.5, 0.0, 0.0, 0.5, 0.0, 0.5, 0.5, 0.0, 0.5, 0.0, 0.0, 0.5, 0.0, 0.5, 0.5, 0.0, 0.5, 0.0, 0.0, 0.5, 0.0, 0.5, 0.5, 0.0, 0.5, 0.0, 0.0, 0.5, 0.0, 0.5, 0.5, 0.0, 0.5, 0.0, 0.0, 0.5, 0.0, 0.5, 0.5, 0.0, 0.5, 0.0, 0.0, 0.5, 0.0, 0.5, 0.5, 0.0, 0.5, 0.0, 0.0, 0.5, 0.0, 0.5, 0.5, 0.0, 0.5, 0.0, 0.0, 0.5, 0.0, 0.5, 0.5, 0.0, 0.5, 0.0, 0.0, 0.5, 0.0, 0.5, 0.5, 0.0, 0.5, 0.0, 0.0, 0.5, 0.0, 0.5, 0.5, 0.0, 0.5, 0.0, 0.0, 0.5, 0.0, 0.5, 0.5, 0.0, 0.5])
me_cylinder.use_remesh_preserve_volume = False
me_cylinder.use_remesh_preserve_attributes = False
me_cylinder.use_mirror_vertex_groups = False
me_cylinder.update()

# ---- objects
ob_cylinder = bpy.data.objects.new('Cylinder', me_cylinder)
ob_lamp = bpy.data.objects.new('Lamp', light_lamp)
ob_camera = bpy.data.objects.new('Camera', cam_camera)

# ---- transforms, parenting, visibility, modifiers, constraints
ob_cylinder.location = (0.0, 0.0, 0.0)
ob_cylinder.lineart.crease_threshold = 0.0
ob_lamp.location = (4.076, 1.005, 5.904)
ob_lamp.rotation_euler = (0.6503, 0.05522, 1.866)
ob_lamp.lock_rotations_4d = False
ob_lamp.empty_display_type = 'ARROWS'
ob_lamp.color = (0.0, 0.0, 0.0, 0.0)
ob_lamp.lineart.crease_threshold = 0.0
ob_camera.location = (7.481, -6.508, 5.344)
ob_camera.rotation_euler = (1.109, 0.01082, 0.8149)
ob_camera.lock_rotations_4d = False
ob_camera.empty_display_type = 'ARROWS'
ob_camera.color = (0.0, 0.0, 0.0, 0.0)
ob_camera.display_type = 'WIRE'
ob_camera.lineart.crease_threshold = 0.0

# ---- collection membership
col_collection_1.objects.link(ob_cylinder)
col_collection_1.objects.link(ob_lamp)
col_collection_1.objects.link(ob_camera)

# ---- scene / render settings (as saved in the file)
scene.camera = ob_camera
scene.frame_start = 1; scene.frame_end = 250; scene.frame_set(1)
scene.render.engine = 'BLENDER_EEVEE_NEXT'
scene.render.resolution_percentage = 50
scene.render.dither_intensity = 0.0
scene.cycles.use_denoising = False
scene.cycles.samples = 10
scene.cycles.sampling_pattern = 'TABULATED_SOBOL'
scene.cycles.light_sampling_threshold = 0.0
scene.cycles.use_adaptive_sampling = False
scene.cycles.use_light_tree = False
scene.cycles.blur_glossy = 0.0
scene.cycles.pixel_filter_type = 'GAUSSIAN'
scene.cycles.sample_clamp_indirect = 0.0
scene.view_settings.view_transform = 'Standard'
bpy.context.view_layer.update()
